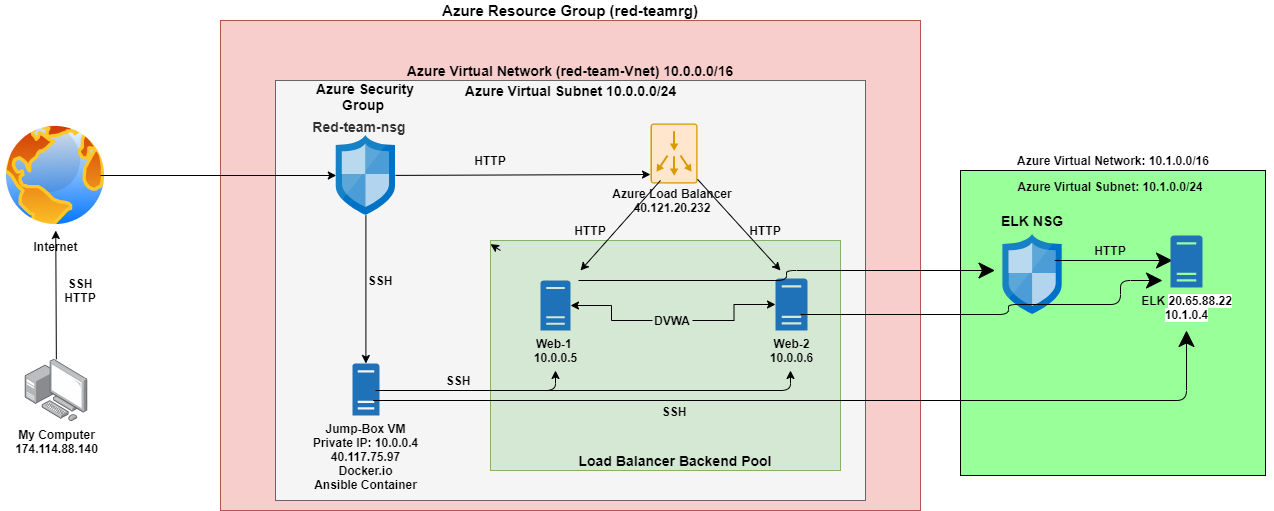

The diagram above was exported from draw.io. Its source (the exported page's mxGraphModel, read from the mxfile embedded in the PNG):
<mxGraphModel dx="1278" dy="489" grid="1" gridSize="10" guides="1" tooltips="1" connect="1" arrows="1" fold="1" page="1" pageScale="1" pageWidth="850" pageHeight="1100" math="0" shadow="0">
  <root>
    <mxCell id="0" />
    <mxCell id="1" parent="0" />
    <mxCell id="KXvWFOVTL0QMcG7DBJS6-1" value="&lt;b&gt;Internet&lt;/b&gt;" style="aspect=fixed;perimeter=ellipsePerimeter;html=1;align=center;shadow=0;dashed=0;spacingTop=3;image;image=img/lib/active_directory/internet_globe.svg;" parent="1" vertex="1">
      <mxGeometry x="10" y="170" width="110" height="110" as="geometry" />
    </mxCell>
    <mxCell id="KXvWFOVTL0QMcG7DBJS6-4" value="" style="rounded=0;whiteSpace=wrap;html=1;fillColor=#f8cecc;strokeColor=#b85450;" parent="1" vertex="1">
      <mxGeometry x="230" y="70" width="700" height="490" as="geometry" />
    </mxCell>
    <mxCell id="KXvWFOVTL0QMcG7DBJS6-11" value="&lt;font style=&quot;font-size: 15px&quot;&gt;&lt;b&gt;Azure Resource Group (red-teamrg)&lt;/b&gt;&lt;/font&gt;" style="text;html=1;strokeColor=none;fillColor=none;align=center;verticalAlign=middle;whiteSpace=wrap;rounded=0;" parent="1" vertex="1">
      <mxGeometry x="405" y="50" width="350" height="20" as="geometry" />
    </mxCell>
    <mxCell id="KXvWFOVTL0QMcG7DBJS6-15" value="" style="rounded=0;html=1;whiteSpace=wrap;verticalAlign=bottom;horizontal=0;fillColor=#f5f5f5;strokeColor=#666666;fontColor=#333333;" parent="1" vertex="1">
      <mxGeometry x="285" y="130" width="590" height="420" as="geometry" />
    </mxCell>
    <mxCell id="KXvWFOVTL0QMcG7DBJS6-17" value="&lt;span style=&quot;font-size: 14px&quot;&gt;&lt;b&gt;Azure Virtual Network (red-team-Vnet) 10.0.0.0/16&lt;/b&gt;&lt;/span&gt;" style="text;html=1;strokeColor=none;fillColor=none;align=center;verticalAlign=middle;whiteSpace=wrap;rounded=0;" parent="1" vertex="1">
      <mxGeometry x="360" y="110" width="440" height="20" as="geometry" />
    </mxCell>
    <mxCell id="KXvWFOVTL0QMcG7DBJS6-18" value="&lt;b style=&quot;font-size: 14px&quot;&gt;Azure Virtual Subnet 10.0.0.0/24&lt;/b&gt;" style="text;html=1;strokeColor=none;fillColor=none;align=center;verticalAlign=middle;whiteSpace=wrap;rounded=0;" parent="1" vertex="1">
      <mxGeometry x="382.5" y="130" width="395" height="20" as="geometry" />
    </mxCell>
    <mxCell id="KXvWFOVTL0QMcG7DBJS6-21" value="" style="sketch=0;aspect=fixed;html=1;points=[];align=center;image;fontSize=12;image=img/lib/mscae/Network_Security_Groups_Classic.svg;" parent="1" vertex="1">
      <mxGeometry x="345.8" y="185" width="59.2" height="80" as="geometry" />
    </mxCell>
    <mxCell id="KXvWFOVTL0QMcG7DBJS6-24" value="&lt;font style=&quot;font-size: 14px&quot;&gt;&lt;b&gt;Azure Security Group&amp;nbsp;&lt;br&gt;&lt;/b&gt;&lt;/font&gt;&lt;h2 class=&quot;fxs-blade-title-titleText msportalfx-tooltip-overflow&quot; id=&quot;05550bdf-ea0c-4b39-89de-16d70bf6c182&quot; style=&quot;margin: 0px 16px 0px 0px ; overflow: hidden ; text-overflow: ellipsis ; line-height: 28px ; color: rgb(50 , 49 , 48) ; outline: none ; font-size: 14px&quot;&gt;&amp;nbsp;Red-team-nsg&lt;/h2&gt;" style="text;html=1;strokeColor=none;fillColor=none;align=center;verticalAlign=middle;whiteSpace=wrap;rounded=0;" parent="1" vertex="1">
      <mxGeometry x="303.3" y="150" width="144.2" height="20" as="geometry" />
    </mxCell>
    <mxCell id="KXvWFOVTL0QMcG7DBJS6-25" value="&lt;b&gt;Jump-Box VM&lt;br&gt;Private IP: 10.0.0.4&lt;br&gt;40.117.75.97&lt;br&gt;Docker.io&lt;br&gt;Ansible Container&lt;br&gt;&lt;/b&gt;" style="sketch=0;pointerEvents=1;shadow=0;dashed=0;html=1;strokeColor=none;labelPosition=center;verticalLabelPosition=bottom;verticalAlign=top;outlineConnect=0;align=center;shape=mxgraph.office.servers.physical_host;fillColor=#2072B8;" parent="1" vertex="1">
      <mxGeometry x="361.9" y="413" width="27" height="52" as="geometry" />
    </mxCell>
    <mxCell id="KXvWFOVTL0QMcG7DBJS6-26" value="" style="endArrow=classic;html=1;shadow=0;strokeColor=default;" parent="1" target="KXvWFOVTL0QMcG7DBJS6-21" edge="1">
      <mxGeometry relative="1" as="geometry">
        <mxPoint x="110" y="225" as="sourcePoint" />
        <mxPoint x="200" y="224.5" as="targetPoint" />
      </mxGeometry>
    </mxCell>
    <mxCell id="KXvWFOVTL0QMcG7DBJS6-28" value="" style="endArrow=classic;html=1;shadow=0;strokeColor=default;" parent="1" source="KXvWFOVTL0QMcG7DBJS6-21" target="KXvWFOVTL0QMcG7DBJS6-25" edge="1">
      <mxGeometry relative="1" as="geometry">
        <mxPoint x="361.9" y="290" as="sourcePoint" />
        <mxPoint x="521.9" y="290" as="targetPoint" />
      </mxGeometry>
    </mxCell>
    <mxCell id="KXvWFOVTL0QMcG7DBJS6-34" value="" style="rounded=0;whiteSpace=wrap;html=1;fillColor=#d5e8d4;strokeColor=#82b366;" parent="1" vertex="1">
      <mxGeometry x="500" y="290" width="350" height="230" as="geometry" />
    </mxCell>
    <mxCell id="KXvWFOVTL0QMcG7DBJS6-35" value="&lt;b&gt;&lt;font style=&quot;font-size: 14px&quot;&gt;Load Balancer Backend Pool&lt;/font&gt;&lt;/b&gt;" style="text;html=1;strokeColor=none;fillColor=none;align=center;verticalAlign=middle;whiteSpace=wrap;rounded=0;" parent="1" vertex="1">
      <mxGeometry x="550" y="500" width="270" height="20" as="geometry" />
    </mxCell>
    <mxCell id="KXvWFOVTL0QMcG7DBJS6-37" value="&lt;b style=&quot;font-size: 12px;&quot;&gt;Web-1&amp;nbsp;&lt;br style=&quot;font-size: 12px;&quot;&gt;10.0.0.5&lt;/b&gt;" style="sketch=0;pointerEvents=1;shadow=0;dashed=0;html=1;strokeColor=none;labelPosition=center;verticalLabelPosition=bottom;verticalAlign=top;outlineConnect=0;align=center;shape=mxgraph.office.servers.physical_host;fillColor=#2072B8;fontSize=12;" parent="1" vertex="1">
      <mxGeometry x="550" y="330" width="30" height="50" as="geometry" />
    </mxCell>
    <mxCell id="KXvWFOVTL0QMcG7DBJS6-40" value="&lt;b&gt;Web-2&lt;br&gt;10.0.0.6&lt;/b&gt;" style="sketch=0;pointerEvents=1;shadow=0;dashed=0;html=1;strokeColor=none;labelPosition=center;verticalLabelPosition=bottom;verticalAlign=top;outlineConnect=0;align=center;shape=mxgraph.office.servers.physical_host;fillColor=#2072B8;fontSize=12;" parent="1" vertex="1">
      <mxGeometry x="785" y="328" width="32" height="52" as="geometry" />
    </mxCell>
    <mxCell id="KXvWFOVTL0QMcG7DBJS6-44" value="" style="sketch=0;points=[[0.015,0.015,0],[0.985,0.015,0],[0.985,0.985,0],[0.015,0.985,0],[0.25,0,0],[0.5,0,0],[0.75,0,0],[1,0.25,0],[1,0.5,0],[1,0.75,0],[0.75,1,0],[0.5,1,0],[0.25,1,0],[0,0.75,0],[0,0.5,0],[0,0.25,0]];verticalLabelPosition=bottom;html=1;verticalAlign=top;aspect=fixed;align=center;pointerEvents=1;shape=mxgraph.cisco19.rect;prIcon=content_router;fillColor=#ffe6cc;strokeColor=#d79b00;fontSize=12;rotation=90;" parent="1" vertex="1">
      <mxGeometry x="653.56" y="179.56" width="60" height="46.88" as="geometry" />
    </mxCell>
    <mxCell id="qxSMz_wl9owT1Wx5wgMg-1" value="&lt;b&gt;Azure Load Balancer&lt;br&gt;40.121.20.232&lt;/b&gt;" style="text;html=1;strokeColor=none;fillColor=none;align=center;verticalAlign=middle;whiteSpace=wrap;rounded=0;" parent="1" vertex="1">
      <mxGeometry x="618" y="240" width="128" height="20" as="geometry" />
    </mxCell>
    <mxCell id="qxSMz_wl9owT1Wx5wgMg-11" value="" style="endArrow=classic;html=1;" parent="1" source="KXvWFOVTL0QMcG7DBJS6-21" edge="1">
      <mxGeometry relative="1" as="geometry">
        <mxPoint x="420" y="224.5" as="sourcePoint" />
        <mxPoint x="660" y="224" as="targetPoint" />
      </mxGeometry>
    </mxCell>
    <mxCell id="qxSMz_wl9owT1Wx5wgMg-13" value="" style="endArrow=classic;html=1;" parent="1" target="KXvWFOVTL0QMcG7DBJS6-34" edge="1">
      <mxGeometry width="50" height="50" relative="1" as="geometry">
        <mxPoint x="510" y="300" as="sourcePoint" />
        <mxPoint x="560" y="250" as="targetPoint" />
      </mxGeometry>
    </mxCell>
    <mxCell id="qxSMz_wl9owT1Wx5wgMg-14" value="" style="endArrow=classic;html=1;" parent="1" edge="1">
      <mxGeometry width="50" height="50" relative="1" as="geometry">
        <mxPoint x="670" y="230" as="sourcePoint" />
        <mxPoint x="590" y="320" as="targetPoint" />
      </mxGeometry>
    </mxCell>
    <mxCell id="qxSMz_wl9owT1Wx5wgMg-16" value="" style="endArrow=classic;html=1;" parent="1" source="KXvWFOVTL0QMcG7DBJS6-44" edge="1">
      <mxGeometry width="50" height="50" relative="1" as="geometry">
        <mxPoint x="510" y="300" as="sourcePoint" />
        <mxPoint x="790" y="320" as="targetPoint" />
      </mxGeometry>
    </mxCell>
    <mxCell id="qxSMz_wl9owT1Wx5wgMg-21" value="" style="edgeStyle=segmentEdgeStyle;endArrow=classic;html=1;" parent="1" edge="1">
      <mxGeometry width="50" height="50" relative="1" as="geometry">
        <mxPoint x="385" y="440" as="sourcePoint" />
        <mxPoint x="565" y="420" as="targetPoint" />
      </mxGeometry>
    </mxCell>
    <mxCell id="qxSMz_wl9owT1Wx5wgMg-23" value="" style="edgeStyle=segmentEdgeStyle;endArrow=classic;html=1;" parent="1" edge="1">
      <mxGeometry width="50" height="50" relative="1" as="geometry">
        <mxPoint x="540" y="440" as="sourcePoint" />
        <mxPoint x="800" y="420" as="targetPoint" />
        <Array as="points">
          <mxPoint x="800" y="440" />
        </Array>
      </mxGeometry>
    </mxCell>
    <mxCell id="qxSMz_wl9owT1Wx5wgMg-25" value="&lt;b&gt;My Computer&lt;br&gt;174.114.88.140&lt;br&gt;&lt;/b&gt;" style="points=[];aspect=fixed;html=1;align=center;shadow=0;dashed=0;image;image=img/lib/allied_telesis/computer_and_terminals/Personal_Computer_with_Server.svg;" parent="1" vertex="1">
      <mxGeometry x="34.8" y="408.8" width="62.400000000000006" height="62.400000000000006" as="geometry" />
    </mxCell>
    <mxCell id="qxSMz_wl9owT1Wx5wgMg-26" value="" style="endArrow=classic;html=1;" parent="1" source="qxSMz_wl9owT1Wx5wgMg-25" target="KXvWFOVTL0QMcG7DBJS6-1" edge="1">
      <mxGeometry width="50" height="50" relative="1" as="geometry">
        <mxPoint x="40" y="390" as="sourcePoint" />
        <mxPoint x="90" y="340" as="targetPoint" />
      </mxGeometry>
    </mxCell>
    <mxCell id="qxSMz_wl9owT1Wx5wgMg-27" value="&lt;b&gt;SSH&lt;br&gt;HTTP&lt;/b&gt;" style="text;html=1;strokeColor=none;fillColor=none;align=center;verticalAlign=middle;whiteSpace=wrap;rounded=0;" parent="1" vertex="1">
      <mxGeometry x="70" y="310" width="40" height="60" as="geometry" />
    </mxCell>
    <mxCell id="qxSMz_wl9owT1Wx5wgMg-28" value="&lt;b&gt;HTTP&lt;/b&gt;" style="text;html=1;strokeColor=none;fillColor=none;align=center;verticalAlign=middle;whiteSpace=wrap;rounded=0;" parent="1" vertex="1">
      <mxGeometry x="480" y="200" width="40" height="20" as="geometry" />
    </mxCell>
    <mxCell id="qxSMz_wl9owT1Wx5wgMg-29" value="&lt;b&gt;SSH&lt;/b&gt;" style="text;html=1;strokeColor=none;fillColor=none;align=center;verticalAlign=middle;whiteSpace=wrap;rounded=0;" parent="1" vertex="1">
      <mxGeometry x="370" y="320" width="40" height="20" as="geometry" />
    </mxCell>
    <mxCell id="qxSMz_wl9owT1Wx5wgMg-30" value="&lt;b&gt;SSH&lt;/b&gt;" style="text;html=1;strokeColor=none;fillColor=none;align=center;verticalAlign=middle;whiteSpace=wrap;rounded=0;" parent="1" vertex="1">
      <mxGeometry x="447.5" y="420" width="40" height="20" as="geometry" />
    </mxCell>
    <mxCell id="qxSMz_wl9owT1Wx5wgMg-33" value="" style="edgeStyle=orthogonalEdgeStyle;rounded=0;orthogonalLoop=1;jettySize=auto;html=1;" parent="1" source="qxSMz_wl9owT1Wx5wgMg-31" target="KXvWFOVTL0QMcG7DBJS6-40" edge="1">
      <mxGeometry relative="1" as="geometry" />
    </mxCell>
    <mxCell id="qxSMz_wl9owT1Wx5wgMg-34" value="" style="edgeStyle=orthogonalEdgeStyle;rounded=0;orthogonalLoop=1;jettySize=auto;html=1;" parent="1" source="qxSMz_wl9owT1Wx5wgMg-31" target="KXvWFOVTL0QMcG7DBJS6-37" edge="1">
      <mxGeometry relative="1" as="geometry" />
    </mxCell>
    <mxCell id="qxSMz_wl9owT1Wx5wgMg-31" value="&lt;b&gt;DVWA&lt;/b&gt;" style="text;html=1;strokeColor=none;fillColor=none;align=center;verticalAlign=middle;whiteSpace=wrap;rounded=0;" parent="1" vertex="1">
      <mxGeometry x="662" y="360" width="40" height="20" as="geometry" />
    </mxCell>
    <mxCell id="qxSMz_wl9owT1Wx5wgMg-35" value="&lt;b&gt;HTTP&lt;/b&gt;" style="text;html=1;strokeColor=none;fillColor=none;align=center;verticalAlign=middle;whiteSpace=wrap;rounded=0;" parent="1" vertex="1">
      <mxGeometry x="580" y="270" width="40" height="20" as="geometry" />
    </mxCell>
    <mxCell id="qxSMz_wl9owT1Wx5wgMg-36" value="&lt;b&gt;HTTP&lt;/b&gt;" style="text;html=1;strokeColor=none;fillColor=none;align=center;verticalAlign=middle;whiteSpace=wrap;rounded=0;" parent="1" vertex="1">
      <mxGeometry x="755" y="270" width="40" height="20" as="geometry" />
    </mxCell>
    <mxCell id="3O015iOn0R-yn1wXp64N-1" value="" style="whiteSpace=wrap;html=1;aspect=fixed;fillColor=#99FF99;" parent="1" vertex="1">
      <mxGeometry x="970" y="220" width="305" height="305" as="geometry" />
    </mxCell>
    <mxCell id="DGat4SOK3Q9lKCzoMHmu-1" value="" style="sketch=0;aspect=fixed;html=1;points=[];align=center;image;fontSize=12;image=img/lib/mscae/Network_Security_Groups_Classic.svg;" vertex="1" parent="1">
      <mxGeometry x="1012.5" y="284" width="59.2" height="80" as="geometry" />
    </mxCell>
    <mxCell id="DGat4SOK3Q9lKCzoMHmu-2" value="&lt;span style=&quot;font-size: 14px&quot;&gt;&lt;b&gt;ELK NSG&lt;/b&gt;&lt;/span&gt;" style="text;html=1;strokeColor=none;fillColor=none;align=center;verticalAlign=middle;whiteSpace=wrap;rounded=0;" vertex="1" parent="1">
      <mxGeometry x="970" y="260" width="144.2" height="20" as="geometry" />
    </mxCell>
    <mxCell id="DGat4SOK3Q9lKCzoMHmu-6" value="" style="endArrow=classic;html=1;startSize=14;endSize=14;sourcePerimeterSpacing=8;targetPerimeterSpacing=8;" edge="1" parent="1">
      <mxGeometry width="50" height="50" relative="1" as="geometry">
        <mxPoint x="1064.2" y="310" as="sourcePoint" />
        <mxPoint x="1182" y="310" as="targetPoint" />
      </mxGeometry>
    </mxCell>
    <mxCell id="DGat4SOK3Q9lKCzoMHmu-7" value="&lt;b&gt;&lt;font style=&quot;font-size: 12px&quot;&gt;ELK&amp;nbsp;&lt;span style=&quot;font-family: &amp;#34;az_ea_font&amp;#34; , &amp;#34;segoe ui&amp;#34; , &amp;#34;az_font&amp;#34; , , , &amp;#34;blinkmacsystemfont&amp;#34; , &amp;#34;roboto&amp;#34; , &amp;#34;oxygen&amp;#34; , &amp;#34;ubuntu&amp;#34; , &amp;#34;cantarell&amp;#34; , &amp;#34;open sans&amp;#34; , &amp;#34;helvetica neue&amp;#34; , sans-serif ; background-color: rgb(255 , 255 , 255)&quot;&gt;20.65.88.22&lt;br&gt;10.1.0.4&lt;br&gt;&lt;/span&gt;&lt;/font&gt;&lt;/b&gt;" style="sketch=0;pointerEvents=1;shadow=0;dashed=0;html=1;strokeColor=none;labelPosition=center;verticalLabelPosition=bottom;verticalAlign=top;outlineConnect=0;align=center;shape=mxgraph.office.servers.physical_host;fillColor=#2072B8;fontSize=12;" vertex="1" parent="1">
      <mxGeometry x="1180" y="285" width="32" height="52" as="geometry" />
    </mxCell>
    <mxCell id="DGat4SOK3Q9lKCzoMHmu-9" value="&lt;b&gt;Azure Virtual Subnet: 10.1.0.0/24&lt;/b&gt;" style="text;html=1;strokeColor=none;fillColor=none;align=center;verticalAlign=middle;whiteSpace=wrap;rounded=0;hachureGap=4;pointerEvents=0;" vertex="1" parent="1">
      <mxGeometry x="1000" y="226.44" width="240" height="20" as="geometry" />
    </mxCell>
    <mxCell id="DGat4SOK3Q9lKCzoMHmu-10" value="&lt;b&gt;HTTP&lt;/b&gt;" style="text;html=1;strokeColor=none;fillColor=none;align=center;verticalAlign=middle;whiteSpace=wrap;rounded=0;" vertex="1" parent="1">
      <mxGeometry x="1100" y="290" width="40" height="20" as="geometry" />
    </mxCell>
    <mxCell id="DGat4SOK3Q9lKCzoMHmu-12" value="&lt;b&gt;Azure Virtual Network: 10.1.0.0/16&lt;/b&gt;" style="text;html=1;strokeColor=none;fillColor=none;align=center;verticalAlign=middle;whiteSpace=wrap;rounded=0;hachureGap=4;pointerEvents=0;" vertex="1" parent="1">
      <mxGeometry x="962.5" y="203.5" width="320" height="13" as="geometry" />
    </mxCell>
    <mxCell id="DGat4SOK3Q9lKCzoMHmu-16" value="" style="edgeStyle=segmentEdgeStyle;endArrow=classic;html=1;startSize=14;endSize=14;sourcePerimeterSpacing=8;targetPerimeterSpacing=8;" edge="1" parent="1">
      <mxGeometry width="50" height="50" relative="1" as="geometry">
        <mxPoint x="382.5" y="450" as="sourcePoint" />
        <mxPoint x="1196" y="380" as="targetPoint" />
        <Array as="points">
          <mxPoint x="1196" y="450" />
        </Array>
      </mxGeometry>
    </mxCell>
    <mxCell id="DGat4SOK3Q9lKCzoMHmu-17" value="&lt;b&gt;SSH&lt;/b&gt;" style="text;html=1;strokeColor=none;fillColor=none;align=center;verticalAlign=middle;whiteSpace=wrap;rounded=0;hachureGap=4;pointerEvents=0;" vertex="1" parent="1">
      <mxGeometry x="663.56" y="451.2" width="40" height="20" as="geometry" />
    </mxCell>
    <mxCell id="DGat4SOK3Q9lKCzoMHmu-19" value="" style="edgeStyle=segmentEdgeStyle;endArrow=classic;html=1;startSize=14;endSize=14;sourcePerimeterSpacing=8;targetPerimeterSpacing=8;" edge="1" parent="1" source="KXvWFOVTL0QMcG7DBJS6-37" target="DGat4SOK3Q9lKCzoMHmu-1">
      <mxGeometry width="50" height="50" relative="1" as="geometry">
        <mxPoint x="650" y="335" as="sourcePoint" />
        <mxPoint x="700" y="285" as="targetPoint" />
        <Array as="points">
          <mxPoint x="796" y="330" />
          <mxPoint x="796" y="320" />
        </Array>
      </mxGeometry>
    </mxCell>
    <mxCell id="DGat4SOK3Q9lKCzoMHmu-20" value="" style="edgeStyle=segmentEdgeStyle;endArrow=classic;html=1;startSize=14;endSize=14;sourcePerimeterSpacing=8;targetPerimeterSpacing=8;" edge="1" parent="1" target="DGat4SOK3Q9lKCzoMHmu-7">
      <mxGeometry width="50" height="50" relative="1" as="geometry">
        <mxPoint x="810" y="364" as="sourcePoint" />
        <mxPoint x="1130" y="364" as="targetPoint" />
        <Array as="points">
          <mxPoint x="1018" y="364" />
          <mxPoint x="1018" y="354" />
          <mxPoint x="1130" y="354" />
          <mxPoint x="1130" y="330" />
        </Array>
      </mxGeometry>
    </mxCell>
  </root>
</mxGraphModel>